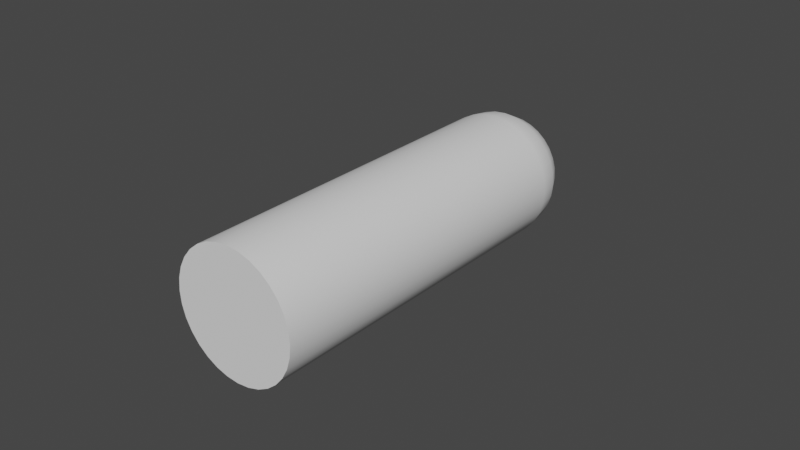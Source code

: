 # Source: Bullet.blend  (saved by Blender 3.1.7; exported with 4.5.12 LTS)
import bpy
from mathutils import Matrix  # noqa: F401  (used for matrix-valued properties, if any)

bpy.ops.wm.read_factory_settings(use_empty=True)
scene = bpy.context.scene
scene.name = 'Scene'

# ---- collections
col_collection = bpy.data.collections.new('Collection'); scene.collection.children.link(col_collection)

# ---- node groups
ng_auto_smooth = bpy.data.node_groups.new('Auto Smooth', 'GeometryNodeTree')
_s = ng_auto_smooth.interface.new_socket(name='Geometry', in_out='OUTPUT', socket_type='NodeSocketGeometry')
_s = ng_auto_smooth.interface.new_socket(name='Geometry', in_out='INPUT', socket_type='NodeSocketGeometry')
_s = ng_auto_smooth.interface.new_socket(name='Angle', in_out='INPUT', socket_type='NodeSocketFloat')
_s.subtype = 'ANGLE'
_s.min_value = 0.0
_s.max_value = 3.142
ng_auto_smooth.is_modifier = True
_N = ng_auto_smooth.nodes; _L = ng_auto_smooth.links
n0 = _N.new('NodeGroupOutput'); n0.name = 'Group Output'; n0.location = (480, -100)
n1 = _N.new('NodeGroupInput'); n1.name = 'Group Input'; n1.location = (-420, -300)
n2 = _N.new('NodeGroupInput'); n2.name = 'Group Input.001'; n2.location = (-60, -100)
n3 = _N.new('GeometryNodeSetShadeSmooth'); n3.name = 'Set Shade Smooth'; n3.location = (120, -100)
n3.domain = 'EDGE'
n4 = _N.new('GeometryNodeSetShadeSmooth'); n4.name = 'Set Shade Smooth.001'; n4.location = (300, -100)
n5 = _N.new('GeometryNodeInputMeshEdgeAngle'); n5.name = 'Edge Angle'; n5.location = (-420, -220)
n6 = _N.new('GeometryNodeInputEdgeSmooth'); n6.name = 'Is Edge Smooth'; n6.location = (-60, -160)
n7 = _N.new('GeometryNodeInputShadeSmooth'); n7.name = 'Is Face Smooth'; n7.location = (-240, -340)
n8 = _N.new('FunctionNodeBooleanMath'); n8.name = 'Boolean Math'; n8.location = (-60, -220)
n9 = _N.new('FunctionNodeCompare'); n9.name = 'Compare'; n9.location = (-240, -180)
n9.operation = 'LESS_EQUAL'
_L.new(n5.outputs[0], n9.inputs[0])
_L.new(n4.outputs[0], n0.inputs[0])
_L.new(n1.outputs[1], n9.inputs[1])
_L.new(n9.outputs[0], n8.inputs[0])
_L.new(n7.outputs[0], n8.inputs[1])
_L.new(n2.outputs[0], n3.inputs[0])
_L.new(n6.outputs[0], n3.inputs[1])
_L.new(n3.outputs[0], n4.inputs[0])
_L.new(n8.outputs[0], n3.inputs[2])
n0.is_active_output = True

# ---- world
world_world = bpy.data.worlds.new('World'); scene.world = world_world
world_world.use_nodes = True; world_world.node_tree.nodes.clear()
_N = world_world.node_tree.nodes; _L = world_world.node_tree.links
n0 = _N.new('ShaderNodeOutputWorld'); n0.name = 'World Output'; n0.location = (300, 300)
n1 = _N.new('ShaderNodeBackground'); n1.name = 'Background'; n1.location = (10, 300)
n1.inputs[0].default_value = (0.05088, 0.05088, 0.05088, 1.0)
_L.new(n1.outputs[0], n0.inputs[0])
n0.is_active_output = True
world_world.color = (0.05088, 0.05088, 0.05088)
world_world.use_sun_shadow = False
world_world.sun_shadow_jitter_overblur = 0.0

# ---- meshes
me_cylinder = bpy.data.meshes.new('Cylinder')
me_cylinder.from_pydata([(4.213e-08, -0.3375, 0.1042), (0.02033, -0.3375, 0.1022), (0.03988, -0.3375, 0.09628), (0.0579, -0.3375, 0.08665), (0.07369, -0.3375, 0.07369), (0.08665, -0.3375, 0.0579), (0.09628, -0.3375, 0.03988), (0.1022, -0.3375, 0.02033), (0.1042, -0.3375, -2.911e-08), (0.1022, -0.3375, -0.02033), (0.09628, -0.3375, -0.03988), (0.08665, -0.3375, -0.0579), (0.07369, -0.3375, -0.07369), (0.0579, -0.3375, -0.08665), (0.03988, -0.3375, -0.09628), (0.02033, -0.3375, -0.1022), (3.302e-08, -0.3375, -0.1042), (-0.02033, -0.3375, -0.1022), (-0.03988, -0.3375, -0.09628), (-0.0579, -0.3375, -0.08665), (-0.07369, -0.3375, -0.07369), (-0.08665, -0.3375, -0.0579), (-0.09628, -0.3375, -0.03988), (-0.1022, -0.3375, -0.02033), (-0.1042, -0.3375, -1.669e-08), (-0.1022, -0.3375, 0.02033), (-0.09628, -0.3375, 0.03988), (-0.08665, -0.3375, 0.0579), (-0.07369, -0.3375, 0.07369), (-0.0579, -0.3375, 0.08665), (-0.03988, -0.3375, 0.09628), (-0.02033, -0.3375, 0.1022), (5.029e-08, 0.3375, 9.881e-07), (4.213e-08, 0.2338, 0.1042), (4.779e-08, 0.3325, 0.0322), (4.552e-08, 0.3177, 0.06125), (4.377e-08, 0.2948, 0.08431), (4.255e-08, 0.2659, 0.09911), (3.045e-07, 0.3375, 9.481e-07), (0.02033, 0.2338, 0.1022), (0.006283, 0.3325, 0.03159), (0.01195, 0.3177, 0.06008), (0.01645, 0.2948, 0.08269), (0.01934, 0.2659, 0.09721), (4.536e-07, 0.3375, 9.025e-07), (0.03988, 0.2338, 0.09628), (0.01232, 0.3325, 0.02975), (0.02344, 0.3177, 0.05659), (0.03226, 0.2948, 0.07789), (0.03793, 0.2659, 0.09157), (5.709e-07, 0.3375, 8.424e-07), (0.0579, 0.2338, 0.08665), (0.01789, 0.3325, 0.02678), (0.03403, 0.3177, 0.05093), (0.04684, 0.2948, 0.0701), (0.05506, 0.2659, 0.08241), (7.511e-07, 0.3375, 6.929e-07), (0.07369, 0.2338, 0.07369), (0.02277, 0.3325, 0.02277), (0.04331, 0.3177, 0.04331), (0.05962, 0.2948, 0.05962), (0.07008, 0.2659, 0.07008), (8.126e-07, 0.3375, 6.193e-07), (0.08665, 0.2338, 0.0579), (0.02678, 0.3325, 0.01789), (0.05093, 0.3177, 0.03403), (0.0701, 0.2948, 0.04684), (0.08241, 0.2659, 0.05506), (9.46e-07, 0.3375, 3.697e-07), (0.09628, 0.2338, 0.03988), (0.02975, 0.3325, 0.01232), (0.05659, 0.3177, 0.02344), (0.07789, 0.2948, 0.03226), (0.09157, 0.2659, 0.03793), (1.019e-06, 0.3375, 1.267e-07), (0.1022, 0.2338, 0.02033), (0.03159, 0.3325, 0.006283), (0.06008, 0.3177, 0.01195), (0.08269, 0.2948, 0.01645), (0.09721, 0.2659, 0.01934), (1.03e-06, 0.3375, 2.421e-08), (0.1042, 0.2338, -1.859e-08), (0.0322, 0.3325, 1.141e-08), (0.06125, 0.3177, -2.328e-10), (0.08431, 0.2948, -9.662e-09), (0.09911, 0.2659, -1.607e-08), (9.965e-07, 0.3375, -3.12e-07), (0.1022, 0.2338, -0.02033), (0.03159, 0.3325, -0.006283), (0.06008, 0.3177, -0.01195), (0.08269, 0.2948, -0.01645), (0.09721, 0.2659, -0.01934), (9.653e-07, 0.3375, -4.135e-07), (0.09628, 0.2338, -0.03988), (0.02975, 0.3325, -0.01232), (0.05659, 0.3177, -0.02344), (0.07789, 0.2948, -0.03226), (0.09157, 0.2659, -0.03793), (8.838e-07, 0.3375, -5.653e-07), (0.08665, 0.2338, -0.0579), (0.02678, 0.3325, -0.01789), (0.05093, 0.3177, -0.03403), (0.0701, 0.2948, -0.04684), (0.08241, 0.2659, -0.05506), (7.292e-07, 0.3375, -7.539e-07), (0.07369, 0.2338, -0.07369), (0.02277, 0.3325, -0.02277), (0.04331, 0.3177, -0.04331), (0.05962, 0.2948, -0.05962), (0.07008, 0.2659, -0.07008), (6.407e-07, 0.3375, -8.265e-07), (0.0579, 0.2338, -0.08665), (0.01789, 0.3325, -0.02678), (0.03403, 0.3177, -0.05093), (0.04684, 0.2948, -0.0701), (0.05506, 0.2659, -0.08241), (4.023e-07, 0.3375, -9.541e-07), (0.03988, 0.2338, -0.09628), (0.01232, 0.3325, -0.02975), (0.02344, 0.3177, -0.05659), (0.03226, 0.2948, -0.07789), (0.03793, 0.2659, -0.09157), (3.362e-07, 0.3375, -9.746e-07), (0.02033, 0.2338, -0.1022), (0.006283, 0.3325, -0.03159), (0.01195, 0.3177, -0.06008), (0.01645, 0.2948, -0.08269), (0.01934, 0.2659, -0.09721), (1.211e-08, 0.3375, -1.006e-06), (3.302e-08, 0.2338, -0.1042), (1.857e-08, 0.3325, -0.0322), (2.445e-08, 0.3177, -0.06125), (2.899e-08, 0.2948, -0.08431), (3.201e-08, 0.2659, -0.09911), (-1.229e-07, 0.3375, -9.928e-07), (-0.02033, 0.2338, -0.1022), (-0.006283, 0.3325, -0.03159), (-0.01195, 0.3177, -0.06008), (-0.01645, 0.2948, -0.08269), (-0.01934, 0.2659, -0.09721), (-2.906e-07, 0.3375, -9.42e-07), (-0.03988, 0.2338, -0.09628), (-0.01232, 0.3325, -0.02975), (-0.02344, 0.3177, -0.05659), (-0.03226, 0.2948, -0.07789), (-0.03793, 0.2659, -0.09157), (-4.089e-07, 0.3375, -8.806e-07), (-0.0579, 0.2338, -0.08665), (-0.01789, 0.3325, -0.02678), (-0.03403, 0.3177, -0.05093), (-0.04684, 0.2948, -0.0701), (-0.05506, 0.2659, -0.08241), (-6.356e-07, 0.3375, -6.948e-07), (-0.07369, 0.2338, -0.07369), (-0.02277, 0.3325, -0.02277), (-0.04331, 0.3177, -0.04331), (-0.05962, 0.2948, -0.05962), (-0.07008, 0.2659, -0.07008), (-8.531e-07, 0.3375, -4.293e-07), (-0.08665, 0.2338, -0.0579), (-0.02678, 0.3325, -0.01789), (-0.05093, 0.3177, -0.03403), (-0.0701, 0.2948, -0.04684), (-0.08241, 0.2659, -0.05506), (-9.136e-07, 0.3375, -3.157e-07), (-0.09628, 0.2338, -0.03988), (-0.02975, 0.3325, -0.01232), (-0.05659, 0.3177, -0.02344), (-0.07789, 0.2948, -0.03226), (-0.09157, 0.2659, -0.03793), (-9.48e-07, 0.3375, -2.021e-07), (-0.1022, 0.2338, -0.02033), (-0.03159, 0.3325, -0.006283), (-0.06008, 0.3177, -0.01195), (-0.08269, 0.2948, -0.01645), (-0.09721, 0.2659, -0.01934), (-9.784e-07, 0.3375, -4.657e-08), (-0.1042, 0.2338, -6.171e-09), (-0.0322, 0.3325, -3.353e-08), (-0.06125, 0.3177, -2.212e-08), (-0.08431, 0.2948, -1.315e-08), (-0.09911, 0.2659, -7.567e-09), (-9.672e-07, 0.3375, 6.985e-08), (-0.1022, 0.2338, 0.02033), (-0.03159, 0.3325, 0.006283), (-0.06008, 0.3177, 0.01195), (-0.08269, 0.2948, 0.01645), (-0.09721, 0.2659, 0.01934), (-8.671e-07, 0.3375, 4.014e-07), (-0.09628, 0.2338, 0.03988), (-0.02975, 0.3325, 0.01232), (-0.05659, 0.3177, 0.02344), (-0.07789, 0.2948, 0.03226), (-0.09157, 0.2659, 0.03793), (-8.061e-07, 0.3375, 5.336e-07), (-0.08665, 0.2338, 0.0579), (-0.02678, 0.3325, 0.01789), (-0.05093, 0.3177, 0.03403), (-0.0701, 0.2948, 0.04684), (-0.08241, 0.2659, 0.05506), (-6.836e-07, 0.3375, 6.827e-07), (-0.07369, 0.2338, 0.07369), (-0.02277, 0.3325, 0.02277), (-0.04331, 0.3177, 0.04331), (-0.05962, 0.2948, 0.05962), (-0.07008, 0.2659, 0.07008), (-5.048e-07, 0.3375, 8.293e-07), (-0.0579, 0.2338, 0.08665), (-0.01789, 0.3325, 0.02678), (-0.03403, 0.3177, 0.05093), (-0.04684, 0.2948, 0.0701), (-0.05506, 0.2659, 0.08241), (-3.753e-07, 0.3375, 8.966e-07), (-0.03988, 0.2338, 0.09628), (-0.01232, 0.3325, 0.02975), (-0.02344, 0.3177, 0.05659), (-0.03226, 0.2948, 0.07789), (-0.03793, 0.2659, 0.09157), (-2.077e-07, 0.3375, 9.475e-07), (-0.02033, 0.2338, 0.1022), (-0.006283, 0.3325, 0.03159), (-0.01195, 0.3177, 0.06008), (-0.01645, 0.2948, 0.08269), (-0.01934, 0.2659, 0.09721)], [], [(219, 31, 0, 33), (45, 2, 3, 51), (51, 3, 4, 57), (57, 4, 5, 63), (63, 5, 6, 69), (69, 6, 7, 75), (75, 7, 8, 81), (81, 8, 9, 87), (87, 9, 10, 93), (93, 10, 11, 99), (99, 11, 12, 105), (105, 12, 13, 111), (111, 13, 14, 117), (117, 14, 15, 123), (123, 15, 16, 129), (129, 16, 17, 135), (135, 17, 18, 141), (141, 18, 19, 147), (147, 19, 20, 153), (153, 20, 21, 159), (159, 21, 22, 165), (165, 22, 23, 171), (171, 23, 24, 177), (177, 24, 25, 183), (183, 25, 26, 189), (189, 26, 27, 195), (195, 27, 28, 201), (201, 28, 29, 207), (207, 29, 30, 213), (213, 30, 31, 219), (1, 0, 31, 30, 29, 28, 27, 26, 25, 24, 23, 22, 21, 20, 19, 18, 17, 16, 15, 14, 13, 12, 11, 10, 9, 8, 7, 6, 5, 4, 3, 2), (39, 1, 2, 45), (33, 0, 1, 39), (33, 39, 43, 37), (37, 43, 42, 36), (36, 42, 41, 35), (35, 41, 40, 34), (34, 40, 38, 32), (39, 45, 49, 43), (43, 49, 48, 42), (42, 48, 47, 41), (41, 47, 46, 40), (40, 46, 44, 38), (45, 51, 55, 49), (49, 55, 54, 48), (48, 54, 53, 47), (47, 53, 52, 46), (46, 52, 50, 44), (51, 57, 61, 55), (55, 61, 60, 54), (54, 60, 59, 53), (53, 59, 58, 52), (52, 58, 56, 50), (57, 63, 67, 61), (61, 67, 66, 60), (60, 66, 65, 59), (59, 65, 64, 58), (58, 64, 62, 56), (63, 69, 73, 67), (67, 73, 72, 66), (66, 72, 71, 65), (65, 71, 70, 64), (64, 70, 68, 62), (69, 75, 79, 73), (73, 79, 78, 72), (72, 78, 77, 71), (71, 77, 76, 70), (70, 76, 74, 68), (75, 81, 85, 79), (79, 85, 84, 78), (78, 84, 83, 77), (77, 83, 82, 76), (76, 82, 80, 74), (81, 87, 91, 85), (85, 91, 90, 84), (84, 90, 89, 83), (83, 89, 88, 82), (82, 88, 86, 80), (87, 93, 97, 91), (91, 97, 96, 90), (90, 96, 95, 89), (89, 95, 94, 88), (88, 94, 92, 86), (93, 99, 103, 97), (97, 103, 102, 96), (96, 102, 101, 95), (95, 101, 100, 94), (94, 100, 98, 92), (99, 105, 109, 103), (103, 109, 108, 102), (102, 108, 107, 101), (101, 107, 106, 100), (100, 106, 104, 98), (105, 111, 115, 109), (109, 115, 114, 108), (108, 114, 113, 107), (107, 113, 112, 106), (106, 112, 110, 104), (111, 117, 121, 115), (115, 121, 120, 114), (114, 120, 119, 113), (113, 119, 118, 112), (112, 118, 116, 110), (117, 123, 127, 121), (121, 127, 126, 120), (120, 126, 125, 119), (119, 125, 124, 118), (118, 124, 122, 116), (123, 129, 133, 127), (127, 133, 132, 126), (126, 132, 131, 125), (125, 131, 130, 124), (124, 130, 128, 122), (129, 135, 139, 133), (133, 139, 138, 132), (132, 138, 137, 131), (131, 137, 136, 130), (130, 136, 134, 128), (135, 141, 145, 139), (139, 145, 144, 138), (138, 144, 143, 137), (137, 143, 142, 136), (136, 142, 140, 134), (141, 147, 151, 145), (145, 151, 150, 144), (144, 150, 149, 143), (143, 149, 148, 142), (142, 148, 146, 140), (147, 153, 157, 151), (151, 157, 156, 150), (150, 156, 155, 149), (149, 155, 154, 148), (148, 154, 152, 146), (153, 159, 163, 157), (157, 163, 162, 156), (156, 162, 161, 155), (155, 161, 160, 154), (154, 160, 158, 152), (159, 165, 169, 163), (163, 169, 168, 162), (162, 168, 167, 161), (161, 167, 166, 160), (160, 166, 164, 158), (165, 171, 175, 169), (169, 175, 174, 168), (168, 174, 173, 167), (167, 173, 172, 166), (166, 172, 170, 164), (171, 177, 181, 175), (175, 181, 180, 174), (174, 180, 179, 173), (173, 179, 178, 172), (172, 178, 176, 170), (177, 183, 187, 181), (181, 187, 186, 180), (180, 186, 185, 179), (179, 185, 184, 178), (178, 184, 182, 176), (183, 189, 193, 187), (187, 193, 192, 186), (186, 192, 191, 185), (185, 191, 190, 184), (184, 190, 188, 182), (189, 195, 199, 193), (193, 199, 198, 192), (192, 198, 197, 191), (191, 197, 196, 190), (190, 196, 194, 188), (195, 201, 205, 199), (199, 205, 204, 198), (198, 204, 203, 197), (197, 203, 202, 196), (196, 202, 200, 194), (201, 207, 211, 205), (205, 211, 210, 204), (204, 210, 209, 203), (203, 209, 208, 202), (202, 208, 206, 200), (207, 213, 217, 211), (211, 217, 216, 210), (210, 216, 215, 209), (209, 215, 214, 208), (208, 214, 212, 206), (213, 219, 223, 217), (217, 223, 222, 216), (216, 222, 221, 215), (215, 221, 220, 214), (214, 220, 218, 212), (219, 33, 37, 223), (223, 37, 36, 222), (222, 36, 35, 221), (221, 35, 34, 220), (220, 34, 32, 218), (32, 38, 44, 50, 56, 62, 68, 74, 80, 86, 92, 98, 104, 110, 116, 122, 128, 134, 140, 146, 152, 158, 164, 170, 176, 182, 188, 194, 200, 206, 212, 218)])
me_cylinder.polygons.foreach_set('use_smooth', [True] * 194)
_k = set([(0, 1), (0, 31), (1, 2), (2, 3), (3, 4), (4, 5), (5, 6), (6, 7), (7, 8), (8, 9), (9, 10), (10, 11), (11, 12), (12, 13), (13, 14), (14, 15), (15, 16), (16, 17), (17, 18), (18, 19), (19, 20), (20, 21), (21, 22), (22, 23), (23, 24), (24, 25), (25, 26), (26, 27), (27, 28), (28, 29), (29, 30), (30, 31)])
me_cylinder.attributes.new('sharp_edge', 'BOOLEAN', 'EDGE').data.foreach_set('value', [ (min(e.vertices), max(e.vertices)) in _k for e in me_cylinder.edges])
_uv = me_cylinder.uv_layers.new(name='UVMap')
_uv.uv.foreach_set('vector', [0.03125, 0.5768, 0.03125, 1.0, 0.0, 1.0, 0.0, 0.5768, 0.9375, 0.5768, 0.9375, 1.0, 0.9062, 1.0, 0.9062, 0.5768, 0.9062, 0.5768, 0.9062, 1.0, 0.875, 1.0, 0.875, 0.5768, 0.875, 0.5768, 0.875, 1.0, 0.8438, 1.0, 0.8438, 0.5768, 0.8438, 0.5768, 0.8438, 1.0, 0.8125, 1.0, 0.8125, 0.5768, 0.8125, 0.5768, 0.8125, 1.0, 0.7812, 1.0, 0.7812, 0.5768, 0.7812, 0.5768, 0.7812, 1.0, 0.75, 1.0, 0.75, 0.5768, 0.75, 0.5768, 0.75, 1.0, 0.7188, 1.0, 0.7188, 0.5768, 0.7188, 0.5768, 0.7188, 1.0, 0.6875, 1.0, 0.6875, 0.5768, 0.6875, 0.5768, 0.6875, 1.0, 0.6562, 1.0, 0.6562, 0.5768, 0.6562, 0.5768, 0.6562, 1.0, 0.625, 1.0, 0.625, 0.5768, 0.625, 0.5768, 0.625, 1.0, 0.5938, 1.0, 0.5938, 0.5768, 0.5938, 0.5768, 0.5938, 1.0, 0.5625, 1.0, 0.5625, 0.5768, 0.5625, 0.5768, 0.5625, 1.0, 0.5312, 1.0, 0.5312, 0.5768, 0.5312, 0.5768, 0.5312, 1.0, 0.5, 1.0, 0.5, 0.5768, 0.5, 0.5768, 0.5, 1.0, 0.4688, 1.0, 0.4688, 0.5768, 0.4688, 0.5768, 0.4688, 1.0, 0.4375, 1.0, 0.4375, 0.5768, 0.4375, 0.5768, 0.4375, 1.0, 0.4062, 1.0, 0.4062, 0.5768, 0.4062, 0.5768, 0.4062, 1.0, 0.375, 1.0, 0.375, 0.5768, 0.375, 0.5768, 0.375, 1.0, 0.3438, 1.0, 0.3438, 0.5768, 0.3438, 0.5768, 0.3438, 1.0, 0.3125, 1.0, 0.3125, 0.5768, 0.3125, 0.5768, 0.3125, 1.0, 0.2812, 1.0, 0.2812, 0.5768, 0.2812, 0.5768, 0.2812, 1.0, 0.25, 1.0, 0.25, 0.5768, 0.25, 0.5768, 0.25, 1.0, 0.2188, 1.0, 0.2188, 0.5768, 0.2188, 0.5768, 0.2188, 1.0, 0.1875, 1.0, 0.1875, 0.5768, 0.1875, 0.5768, 0.1875, 1.0, 0.1562, 1.0, 0.1562, 0.5768, 0.1562, 0.5768, 0.1562, 1.0, 0.125, 1.0, 0.125, 0.5768, 0.125, 0.5768, 0.125, 1.0, 0.09375, 1.0, 0.09375, 0.5768, 0.09375, 0.5768, 0.09375, 1.0, 0.0625, 1.0, 0.0625, 0.5768, 0.0625, 0.5768, 0.0625, 1.0, 0.03125, 1.0, 0.03125, 0.5768, 0.2968, 0.4854, 0.25, 0.49, 0.2032, 0.4854, 0.1582, 0.4717, 0.1167, 0.4496, 0.08029, 0.4197, 0.05045, 0.3833, 0.02827, 0.3418, 0.01461, 0.2968, 0.01, 0.25, 0.01461, 0.2032, 0.02827, 0.1582, 0.05045, 0.1167, 0.08029, 0.08029, 0.1167, 0.05045, 0.1582, 0.02827, 0.2032, 0.01461, 0.25, 0.01, 0.2968, 0.01461, 0.3418, 0.02827, 0.3833, 0.05045, 0.4197, 0.08029, 0.4496, 0.1167, 0.4717, 0.1582, 0.4854, 0.2032, 0.49, 0.25, 0.4854, 0.2968, 0.4717, 0.3418, 0.4496, 0.3833, 0.4197, 0.4197, 0.3833, 0.4496, 0.3418, 0.4717, 0.9688, 0.5768, 0.9688, 1.0, 0.9375, 1.0, 0.9375, 0.5768, 1.0, 0.5768, 1.0, 1.0, 0.9688, 1.0, 0.9688, 0.5768, 1.0, 0.5768, 0.9688, 0.5768, 0.9695, 0.5531, 0.9992, 0.5531, 0.9992, 0.5531, 0.9695, 0.5531, 0.9717, 0.5317, 0.997, 0.5317, 0.997, 0.5317, 0.9717, 0.5317, 0.9752, 0.5, 0.9936, 0.5, 0.75, 0.3911, 0.7775, 0.3884, 0.7645, 0.3227, 0.75, 0.3242, 0.75, 0.3242, 0.7645, 0.3227, 0.75, 0.25, 0.75, 0.25, 0.9688, 0.5768, 0.9375, 0.5768, 0.9383, 0.5531, 0.968, 0.5531, 0.968, 0.5531, 0.9383, 0.5531, 0.9405, 0.5317, 0.9658, 0.5317, 0.9658, 0.5317, 0.9405, 0.5317, 0.9439, 0.5, 0.9623, 0.5, 0.7775, 0.3884, 0.804, 0.3803, 0.7784, 0.3185, 0.7645, 0.3227, 0.7645, 0.3227, 0.7784, 0.3185, 0.75, 0.25, 0.75, 0.25, 0.9375, 0.5768, 0.9062, 0.5768, 0.907, 0.5531, 0.9367, 0.5531, 0.9367, 0.5531, 0.907, 0.5531, 0.9092, 0.5317, 0.9345, 0.5317, 0.9345, 0.5317, 0.9092, 0.5317, 0.9127, 0.5, 0.9311, 0.5, 0.804, 0.3803, 0.8284, 0.3673, 0.7912, 0.3117, 0.7784, 0.3185, 0.7784, 0.3185, 0.7912, 0.3117, 0.75, 0.25, 0.75, 0.25, 0.9062, 0.5768, 0.875, 0.5768, 0.8758, 0.5531, 0.9055, 0.5531, 0.9055, 0.5531, 0.8758, 0.5531, 0.878, 0.5317, 0.9033, 0.5317, 0.9033, 0.5317, 0.878, 0.5317, 0.8814, 0.5, 0.8998, 0.5, 0.8284, 0.3673, 0.8498, 0.3498, 0.8024, 0.3024, 0.7912, 0.3117, 0.7912, 0.3117, 0.8024, 0.3024, 0.75, 0.25, 0.75, 0.25, 0.875, 0.5768, 0.8438, 0.5768, 0.8445, 0.5531, 0.8742, 0.5531, 0.8742, 0.5531, 0.8445, 0.5531, 0.8467, 0.5317, 0.872, 0.5317, 0.872, 0.5317, 0.8467, 0.5317, 0.8502, 0.5, 0.8686, 0.5, 0.8498, 0.3498, 0.8673, 0.3284, 0.8117, 0.2912, 0.8024, 0.3024, 0.8024, 0.3024, 0.8117, 0.2912, 0.75, 0.25, 0.75, 0.25, 0.8438, 0.5768, 0.8125, 0.5768, 0.8133, 0.5531, 0.843, 0.5531, 0.843, 0.5531, 0.8133, 0.5531, 0.8155, 0.5317, 0.8408, 0.5317, 0.8408, 0.5317, 0.8155, 0.5317, 0.8189, 0.5, 0.8373, 0.5, 0.8673, 0.3284, 0.8803, 0.304, 0.8185, 0.2784, 0.8117, 0.2912, 0.8117, 0.2912, 0.8185, 0.2784, 0.75, 0.25, 0.75, 0.25, 0.8125, 0.5768, 0.7812, 0.5768, 0.782, 0.5531, 0.8117, 0.5531, 0.8117, 0.5531, 0.782, 0.5531, 0.7842, 0.5317, 0.8095, 0.5317, 0.8095, 0.5317, 0.7842, 0.5317, 0.7877, 0.5, 0.8061, 0.5, 0.8803, 0.304, 0.8884, 0.2775, 0.8227, 0.2645, 0.8185, 0.2784, 0.8185, 0.2784, 0.8227, 0.2645, 0.75, 0.25, 0.75, 0.25, 0.7812, 0.5768, 0.75, 0.5768, 0.7508, 0.5531, 0.7805, 0.5531, 0.7805, 0.5531, 0.7508, 0.5531, 0.753, 0.5317, 0.7783, 0.5317, 0.7783, 0.5317, 0.753, 0.5317, 0.7564, 0.5, 0.7748, 0.5, 0.8884, 0.2775, 0.8911, 0.25, 0.8242, 0.25, 0.8227, 0.2645, 0.8227, 0.2645, 0.8242, 0.25, 0.75, 0.25, 0.75, 0.25, 0.75, 0.5768, 0.7188, 0.5768, 0.7195, 0.5531, 0.7492, 0.5531, 0.7492, 0.5531, 0.7195, 0.5531, 0.7217, 0.5317, 0.747, 0.5317, 0.747, 0.5317, 0.7217, 0.5317, 0.7252, 0.5, 0.7436, 0.5, 0.8911, 0.25, 0.8884, 0.2225, 0.8227, 0.2355, 0.8242, 0.25, 0.8242, 0.25, 0.8227, 0.2355, 0.75, 0.25, 0.75, 0.25, 0.7188, 0.5768, 0.6875, 0.5768, 0.6883, 0.5531, 0.718, 0.5531, 0.718, 0.5531, 0.6883, 0.5531, 0.6905, 0.5317, 0.7158, 0.5317, 0.7158, 0.5317, 0.6905, 0.5317, 0.6939, 0.5, 0.7123, 0.5, 0.8884, 0.2225, 0.8803, 0.196, 0.8185, 0.2216, 0.8227, 0.2355, 0.8227, 0.2355, 0.8185, 0.2216, 0.75, 0.25, 0.75, 0.25, 0.6875, 0.5768, 0.6562, 0.5768, 0.657, 0.5531, 0.6867, 0.5531, 0.6867, 0.5531, 0.657, 0.5531, 0.6592, 0.5317, 0.6845, 0.5317, 0.6845, 0.5317, 0.6592, 0.5317, 0.6627, 0.5, 0.6811, 0.5, 0.8803, 0.196, 0.8673, 0.1716, 0.8117, 0.2088, 0.8185, 0.2216, 0.8185, 0.2216, 0.8117, 0.2088, 0.75, 0.25, 0.75, 0.25, 0.6562, 0.5768, 0.625, 0.5768, 0.6258, 0.5531, 0.6555, 0.5531, 0.6555, 0.5531, 0.6258, 0.5531, 0.628, 0.5317, 0.6533, 0.5317, 0.6533, 0.5317, 0.628, 0.5317, 0.6314, 0.5, 0.6498, 0.5, 0.8673, 0.1716, 0.8498, 0.1502, 0.8024, 0.1976, 0.8117, 0.2088, 0.8117, 0.2088, 0.8024, 0.1976, 0.75, 0.25, 0.75, 0.25, 0.625, 0.5768, 0.5938, 0.5768, 0.5945, 0.5531, 0.6242, 0.5531, 0.6242, 0.5531, 0.5945, 0.5531, 0.5967, 0.5317, 0.622, 0.5317, 0.622, 0.5317, 0.5967, 0.5317, 0.6002, 0.5, 0.6186, 0.5, 0.8498, 0.1502, 0.8284, 0.1327, 0.7912, 0.1883, 0.8024, 0.1976, 0.8024, 0.1976, 0.7912, 0.1883, 0.75, 0.25, 0.75, 0.25, 0.5938, 0.5768, 0.5625, 0.5768, 0.5633, 0.5531, 0.593, 0.5531, 0.593, 0.5531, 0.5633, 0.5531, 0.5655, 0.5317, 0.5908, 0.5317, 0.5908, 0.5317, 0.5655, 0.5317, 0.5689, 0.5, 0.5873, 0.5, 0.8284, 0.1327, 0.804, 0.1197, 0.7784, 0.1815, 0.7912, 0.1883, 0.7912, 0.1883, 0.7784, 0.1815, 0.75, 0.25, 0.75, 0.25, 0.5625, 0.5768, 0.5312, 0.5768, 0.532, 0.5531, 0.5617, 0.5531, 0.5617, 0.5531, 0.532, 0.5531, 0.5342, 0.5317, 0.5595, 0.5317, 0.5595, 0.5317, 0.5342, 0.5317, 0.5377, 0.5, 0.5561, 0.5, 0.804, 0.1197, 0.7775, 0.1116, 0.7645, 0.1773, 0.7784, 0.1815, 0.7784, 0.1815, 0.7645, 0.1773, 0.75, 0.25, 0.75, 0.25, 0.5312, 0.5768, 0.5, 0.5768, 0.5008, 0.5531, 0.5305, 0.5531, 0.5305, 0.5531, 0.5008, 0.5531, 0.503, 0.5317, 0.5283, 0.5317, 0.5283, 0.5317, 0.503, 0.5317, 0.5064, 0.5, 0.5248, 0.5, 0.7775, 0.1116, 0.75, 0.1089, 0.75, 0.1758, 0.7645, 0.1773, 0.7645, 0.1773, 0.75, 0.1758, 0.75, 0.25, 0.75, 0.25, 0.5, 0.5768, 0.4688, 0.5768, 0.4695, 0.5531, 0.4992, 0.5531, 0.4992, 0.5531, 0.4695, 0.5531, 0.4717, 0.5317, 0.497, 0.5317, 0.497, 0.5317, 0.4717, 0.5317, 0.4752, 0.5, 0.4936, 0.5, 0.75, 0.1089, 0.7225, 0.1116, 0.7355, 0.1773, 0.75, 0.1758, 0.75, 0.1758, 0.7355, 0.1773, 0.75, 0.25, 0.75, 0.25, 0.4688, 0.5768, 0.4375, 0.5768, 0.4383, 0.5531, 0.468, 0.5531, 0.468, 0.5531, 0.4383, 0.5531, 0.4405, 0.5317, 0.4658, 0.5317, 0.4658, 0.5317, 0.4405, 0.5317, 0.4439, 0.5, 0.4623, 0.5, 0.7225, 0.1116, 0.696, 0.1197, 0.7216, 0.1815, 0.7355, 0.1773, 0.7355, 0.1773, 0.7216, 0.1815, 0.75, 0.25, 0.75, 0.25, 0.4375, 0.5768, 0.4062, 0.5768, 0.407, 0.5531, 0.4367, 0.5531, 0.4367, 0.5531, 0.407, 0.5531, 0.4092, 0.5317, 0.4345, 0.5317, 0.4345, 0.5317, 0.4092, 0.5317, 0.4127, 0.5, 0.4311, 0.5, 0.696, 0.1197, 0.6716, 0.1327, 0.7088, 0.1883, 0.7216, 0.1815, 0.7216, 0.1815, 0.7088, 0.1883, 0.75, 0.25, 0.75, 0.25, 0.4062, 0.5768, 0.375, 0.5768, 0.3758, 0.5531, 0.4055, 0.5531, 0.4055, 0.5531, 0.3758, 0.5531, 0.378, 0.5317, 0.4033, 0.5317, 0.4033, 0.5317, 0.378, 0.5317, 0.3814, 0.5, 0.3998, 0.5, 0.6716, 0.1327, 0.6502, 0.1502, 0.6976, 0.1976, 0.7088, 0.1883, 0.7088, 0.1883, 0.6976, 0.1976, 0.75, 0.25, 0.75, 0.25, 0.375, 0.5768, 0.3438, 0.5768, 0.3445, 0.5531, 0.3742, 0.5531, 0.3742, 0.5531, 0.3445, 0.5531, 0.3467, 0.5317, 0.372, 0.5317, 0.372, 0.5317, 0.3467, 0.5317, 0.3502, 0.5, 0.3686, 0.5, 0.6502, 0.1502, 0.6327, 0.1716, 0.6883, 0.2088, 0.6976, 0.1976, 0.6976, 0.1976, 0.6883, 0.2088, 0.75, 0.25, 0.75, 0.25, 0.3438, 0.5768, 0.3125, 0.5768, 0.3133, 0.5531, 0.343, 0.5531, 0.343, 0.5531, 0.3133, 0.5531, 0.3155, 0.5317, 0.3408, 0.5317, 0.3408, 0.5317, 0.3155, 0.5317, 0.3189, 0.5, 0.3373, 0.5, 0.6327, 0.1716, 0.6197, 0.196, 0.6815, 0.2216, 0.6883, 0.2088, 0.6883, 0.2088, 0.6815, 0.2216, 0.75, 0.25, 0.75, 0.25, 0.3125, 0.5768, 0.2812, 0.5768, 0.282, 0.5531, 0.3117, 0.5531, 0.3117, 0.5531, 0.282, 0.5531, 0.2842, 0.5317, 0.3095, 0.5317, 0.3095, 0.5317, 0.2842, 0.5317, 0.2877, 0.5, 0.3061, 0.5, 0.6197, 0.196, 0.6116, 0.2225, 0.6773, 0.2355, 0.6815, 0.2216, 0.6815, 0.2216, 0.6773, 0.2355, 0.75, 0.25, 0.75, 0.25, 0.2812, 0.5768, 0.25, 0.5768, 0.2508, 0.5531, 0.2805, 0.5531, 0.2805, 0.5531, 0.2508, 0.5531, 0.253, 0.5317, 0.2783, 0.5317, 0.2783, 0.5317, 0.253, 0.5317, 0.2564, 0.5, 0.2748, 0.5, 0.6116, 0.2225, 0.6089, 0.25, 0.6758, 0.25, 0.6773, 0.2355, 0.6773, 0.2355, 0.6758, 0.25, 0.75, 0.25, 0.75, 0.25, 0.25, 0.5768, 0.2188, 0.5768, 0.2195, 0.5531, 0.2492, 0.5531, 0.2492, 0.5531, 0.2195, 0.5531, 0.2217, 0.5317, 0.247, 0.5317, 0.247, 0.5317, 0.2217, 0.5317, 0.2252, 0.5, 0.2436, 0.5, 0.6089, 0.25, 0.6116, 0.2775, 0.6773, 0.2645, 0.6758, 0.25, 0.6758, 0.25, 0.6773, 0.2645, 0.75, 0.25, 0.75, 0.25, 0.2188, 0.5768, 0.1875, 0.5768, 0.1883, 0.5531, 0.218, 0.5531, 0.218, 0.5531, 0.1883, 0.5531, 0.1905, 0.5317, 0.2158, 0.5317, 0.2158, 0.5317, 0.1905, 0.5317, 0.1939, 0.5, 0.2123, 0.5, 0.6116, 0.2775, 0.6197, 0.304, 0.6815, 0.2784, 0.6773, 0.2645, 0.6773, 0.2645, 0.6815, 0.2784, 0.75, 0.25, 0.75, 0.25, 0.1875, 0.5768, 0.1562, 0.5768, 0.157, 0.5531, 0.1867, 0.5531, 0.1867, 0.5531, 0.157, 0.5531, 0.1592, 0.5317, 0.1845, 0.5317, 0.1845, 0.5317, 0.1592, 0.5317, 0.1627, 0.5, 0.1811, 0.5, 0.6197, 0.304, 0.6327, 0.3284, 0.6883, 0.2912, 0.6815, 0.2784, 0.6815, 0.2784, 0.6883, 0.2912, 0.75, 0.25, 0.75, 0.25, 0.1562, 0.5768, 0.125, 0.5768, 0.1258, 0.5531, 0.1555, 0.5531, 0.1555, 0.5531, 0.1258, 0.5531, 0.128, 0.5317, 0.1533, 0.5317, 0.1533, 0.5317, 0.128, 0.5317, 0.1314, 0.5, 0.1498, 0.5, 0.6327, 0.3284, 0.6502, 0.3498, 0.6976, 0.3024, 0.6883, 0.2912, 0.6883, 0.2912, 0.6976, 0.3024, 0.75, 0.25, 0.75, 0.25, 0.125, 0.5768, 0.09375, 0.5768, 0.09451, 0.5531, 0.1242, 0.5531, 0.1242, 0.5531, 0.09451, 0.5531, 0.09673, 0.5317, 0.122, 0.5317, 0.122, 0.5317, 0.09673, 0.5317, 0.1002, 0.5, 0.1186, 0.5, 0.6502, 0.3498, 0.6716, 0.3673, 0.7088, 0.3117, 0.6976, 0.3024, 0.6976, 0.3024, 0.7088, 0.3117, 0.75, 0.25, 0.75, 0.25, 0.09375, 0.5768, 0.0625, 0.5768, 0.06326, 0.5531, 0.09299, 0.5531, 0.09299, 0.5531, 0.06326, 0.5531, 0.06548, 0.5317, 0.09077, 0.5317, 0.09077, 0.5317, 0.06548, 0.5317, 0.06894, 0.5, 0.08731, 0.5, 0.6716, 0.3673, 0.696, 0.3803, 0.7216, 0.3185, 0.7088, 0.3117, 0.7088, 0.3117, 0.7216, 0.3185, 0.75, 0.25, 0.75, 0.25, 0.0625, 0.5768, 0.03125, 0.5768, 0.03201, 0.5531, 0.06174, 0.5531, 0.06174, 0.5531, 0.03201, 0.5531, 0.03423, 0.5317, 0.05952, 0.5317, 0.05952, 0.5317, 0.03423, 0.5317, 0.03769, 0.5, 0.05606, 0.5, 0.696, 0.3803, 0.7225, 0.3884, 0.7355, 0.3227, 0.7216, 0.3185, 0.7216, 0.3185, 0.7355, 0.3227, 0.75, 0.25, 0.75, 0.25, 0.03125, 0.5768, 0.0, 0.5768, 0.0007647, 0.5531, 0.03049, 0.5531, 0.03049, 0.5531, 0.0007647, 0.5531, 0.002984, 0.5317, 0.02827, 0.5317, 0.02827, 0.5317, 0.002984, 0.5317, 0.006441, 0.5, 0.02481, 0.5, 0.7225, 0.3884, 0.75, 0.3911, 0.75, 0.3242, 0.7355, 0.3227, 0.7355, 0.3227, 0.75, 0.3242, 0.75, 0.25, 0.75, 0.25, 0.75, 0.25, 0.75, 0.25, 0.75, 0.25, 0.75, 0.25, 0.75, 0.25, 0.75, 0.25, 0.75, 0.25, 0.75, 0.25, 0.75, 0.25, 0.75, 0.25, 0.75, 0.25, 0.75, 0.25, 0.75, 0.25, 0.75, 0.25, 0.75, 0.25, 0.75, 0.25, 0.75, 0.25, 0.75, 0.25, 0.75, 0.25, 0.75, 0.25, 0.75, 0.25, 0.75, 0.25, 0.75, 0.25, 0.75, 0.25, 0.75, 0.25, 0.75, 0.25, 0.75, 0.25, 0.75, 0.25, 0.75, 0.25, 0.75, 0.25, 0.75, 0.25, 0.75, 0.25])
me_cylinder.use_remesh_fix_poles = True
me_cylinder.use_remesh_preserve_attributes = False
me_cylinder.update()

# ---- objects
ob_cylinder = bpy.data.objects.new('Cylinder', me_cylinder)

# ---- transforms, parenting, visibility, modifiers, constraints
ob_cylinder.location = (0.0, 0.0, 0.0)
ob_cylinder.scale = (0.1951, 0.1951, 0.1951)
_m = ob_cylinder.modifiers.new('Auto Smooth', 'NODES')
_m.node_group = ng_auto_smooth
_gi = [s.identifier for s in ng_auto_smooth.interface.items_tree if s.item_type == 'SOCKET' and s.in_out == 'INPUT']
_m[_gi[1]] = 0.5236  # Angle

# ---- collection membership
col_collection.objects.link(ob_cylinder)

# ---- scene / render settings (as saved in the file)
scene.frame_start = 1; scene.frame_end = 250; scene.frame_set(1)
scene.render.engine = 'CYCLES'
scene.render.image_settings.file_format = 'FFMPEG'
scene.render.image_settings.color_mode = 'RGB'
scene.render.fps = 25
scene.render.use_border = True
scene.render.use_persistent_data = True
scene.cycles.sampling_pattern = 'TABULATED_SOBOL'
scene.cycles.use_light_tree = False
scene.cycles.use_animated_seed = True
scene.view_settings.view_transform = 'Filmic'
bpy.context.view_layer.update()

# ---- added for rendering (the .blend has no active camera and no usable light): camera, sun
cam_auto = bpy.data.cameras.new('AutoCamera')
cam_auto.lens = 50.0
cam_auto.sensor_width = 36.0
cam_auto.clip_end = 1000.0
ob_auto_camera = bpy.data.objects.new('AutoCamera', cam_auto)
scene.collection.objects.link(ob_auto_camera)
ob_auto_camera.location = (0.185045, -0.222054, 0.148036)
ob_auto_camera.rotation_euler = (1.09748, -7.21219e-08, 0.694738)
scene.camera = ob_auto_camera
light_auto_sun = bpy.data.lights.new('AutoSun', 'SUN')
light_auto_sun.energy = 3.0
light_auto_sun.angle = 0.0523599
ob_auto_sun = bpy.data.objects.new('AutoSun', light_auto_sun)
scene.collection.objects.link(ob_auto_sun)
ob_auto_sun.rotation_euler = (0.872665, 0.174533, 0.523599)
bpy.context.view_layer.update()
